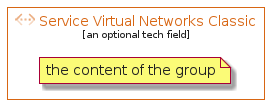

The diagram above was rendered by PlantUML. Its source (embedded in the PNG):
@startuml
' configures the library
!global $INCLUSION_MODE="local"
!global $LIB_BASE_LOCATION="../../.."
' loads the library
!include $LIB_BASE_LOCATION/bootstrap.puml
' loads the azure-v2 style
include('azure-v2/style')
' loads the ServiceVirtualNetworksClassic element
include('azure-v2/Item/Networking/ServiceVirtualNetworksClassic')
ServiceVirtualNetworksClassicGroup('service_virtual_networks_classic', 'Service Virtual Networks Classic', 'an optional tech field'){
note as note
the content of the group
end note
}
@enduml